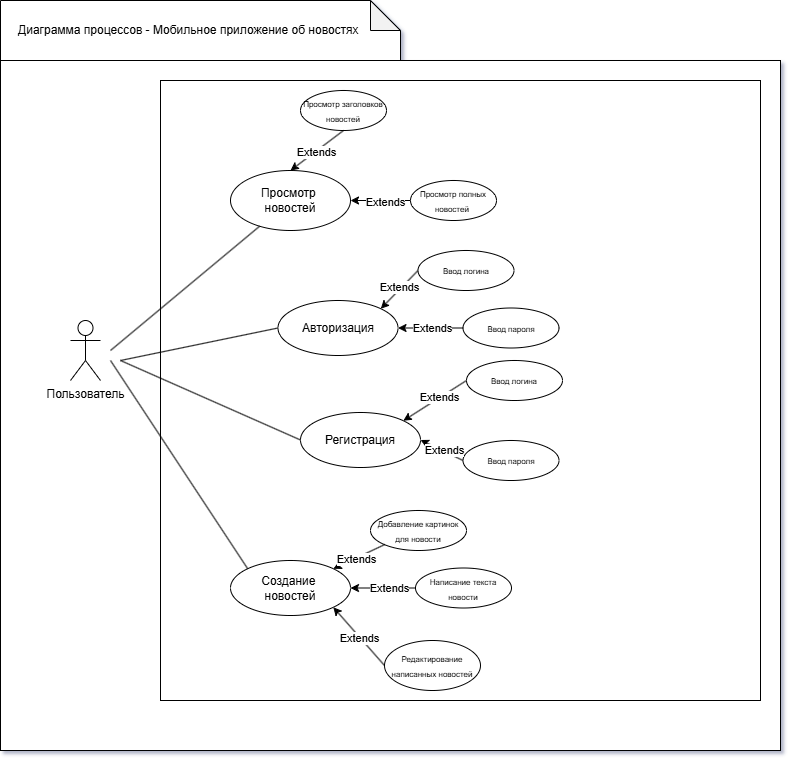

The diagram above was exported from draw.io. Its source (the exported page's mxGraphModel, read from the mxfile embedded in the PNG):
<mxGraphModel dx="1385" dy="796" grid="1" gridSize="10" guides="1" tooltips="1" connect="1" arrows="1" fold="1" page="1" pageScale="1" pageWidth="827" pageHeight="1169" background="#ffffff" math="0" shadow="1">
  <root>
    <mxCell id="0" />
    <mxCell id="1" parent="0" />
    <mxCell id="p0OhxFANoe4dollfx0cS-5" value="" style="shape=note;whiteSpace=wrap;html=1;backgroundOutline=1;darkOpacity=0.05;" parent="1" vertex="1">
      <mxGeometry x="20" y="170" width="400" height="60" as="geometry" />
    </mxCell>
    <mxCell id="p0OhxFANoe4dollfx0cS-6" value="" style="rounded=0;whiteSpace=wrap;html=1;" parent="1" vertex="1">
      <mxGeometry x="20" y="230" width="780" height="690" as="geometry" />
    </mxCell>
    <mxCell id="p0OhxFANoe4dollfx0cS-8" value="" style="rounded=0;whiteSpace=wrap;html=1;" parent="1" vertex="1">
      <mxGeometry x="180" y="250" width="600" height="620" as="geometry" />
    </mxCell>
    <mxCell id="p0OhxFANoe4dollfx0cS-9" value="Пользователь" style="shape=umlActor;verticalLabelPosition=bottom;verticalAlign=top;html=1;outlineConnect=0;" parent="1" vertex="1">
      <mxGeometry x="90" y="490" width="30" height="60" as="geometry" />
    </mxCell>
    <mxCell id="p0OhxFANoe4dollfx0cS-10" value="Диаграмма процессов - Мобильное приложение об новостях&amp;nbsp;" style="text;html=1;align=center;verticalAlign=middle;whiteSpace=wrap;rounded=0;" parent="1" vertex="1">
      <mxGeometry x="30" y="185" width="360" height="30" as="geometry" />
    </mxCell>
    <mxCell id="p0OhxFANoe4dollfx0cS-11" value="Просмотр&amp;nbsp;&lt;div&gt;новостей&lt;/div&gt;" style="ellipse;whiteSpace=wrap;html=1;" parent="1" vertex="1">
      <mxGeometry x="250" y="340" width="120" height="60" as="geometry" />
    </mxCell>
    <mxCell id="p0OhxFANoe4dollfx0cS-12" value="Создание&amp;nbsp;&lt;div&gt;новостей&lt;/div&gt;" style="ellipse;whiteSpace=wrap;html=1;" parent="1" vertex="1">
      <mxGeometry x="250" y="730" width="120" height="55" as="geometry" />
    </mxCell>
    <mxCell id="p0OhxFANoe4dollfx0cS-15" value="&lt;font style=&quot;font-size: 8px;&quot;&gt;Просмотр заголовков новостей&lt;/font&gt;" style="ellipse;whiteSpace=wrap;html=1;" parent="1" vertex="1">
      <mxGeometry x="320" y="260" width="86" height="40" as="geometry" />
    </mxCell>
    <mxCell id="p0OhxFANoe4dollfx0cS-16" value="" style="endArrow=classic;html=1;rounded=0;exitX=0.5;exitY=1;exitDx=0;exitDy=0;entryX=0.5;entryY=0;entryDx=0;entryDy=0;" parent="1" source="p0OhxFANoe4dollfx0cS-15" target="p0OhxFANoe4dollfx0cS-11" edge="1">
      <mxGeometry width="50" height="50" relative="1" as="geometry">
        <mxPoint x="400" y="360" as="sourcePoint" />
        <mxPoint x="450" y="310" as="targetPoint" />
      </mxGeometry>
    </mxCell>
    <mxCell id="p0OhxFANoe4dollfx0cS-24" value="Extends" style="edgeLabel;html=1;align=center;verticalAlign=middle;resizable=0;points=[];" parent="p0OhxFANoe4dollfx0cS-16" vertex="1" connectable="0">
      <mxGeometry x="0.0688" relative="1" as="geometry">
        <mxPoint as="offset" />
      </mxGeometry>
    </mxCell>
    <mxCell id="p0OhxFANoe4dollfx0cS-18" style="edgeStyle=orthogonalEdgeStyle;rounded=0;orthogonalLoop=1;jettySize=auto;html=1;entryX=1;entryY=0.5;entryDx=0;entryDy=0;" parent="1" source="p0OhxFANoe4dollfx0cS-17" target="p0OhxFANoe4dollfx0cS-11" edge="1">
      <mxGeometry relative="1" as="geometry" />
    </mxCell>
    <mxCell id="p0OhxFANoe4dollfx0cS-26" value="Extends" style="edgeLabel;html=1;align=center;verticalAlign=middle;resizable=0;points=[];" parent="p0OhxFANoe4dollfx0cS-18" vertex="1" connectable="0">
      <mxGeometry x="-0.1437" y="1" relative="1" as="geometry">
        <mxPoint as="offset" />
      </mxGeometry>
    </mxCell>
    <mxCell id="p0OhxFANoe4dollfx0cS-17" value="&lt;font style=&quot;font-size: 8px;&quot;&gt;Просмотр полных новостей&amp;nbsp;&lt;/font&gt;" style="ellipse;whiteSpace=wrap;html=1;" parent="1" vertex="1">
      <mxGeometry x="430" y="350" width="86" height="40" as="geometry" />
    </mxCell>
    <mxCell id="p0OhxFANoe4dollfx0cS-19" value="" style="endArrow=none;html=1;rounded=0;" parent="1" target="p0OhxFANoe4dollfx0cS-11" edge="1">
      <mxGeometry width="50" height="50" relative="1" as="geometry">
        <mxPoint x="130" y="520" as="sourcePoint" />
        <mxPoint x="180" y="470" as="targetPoint" />
      </mxGeometry>
    </mxCell>
    <mxCell id="p0OhxFANoe4dollfx0cS-20" value="&lt;font style=&quot;font-size: 8px;&quot;&gt;Добавление картинок для новости&lt;/font&gt;" style="ellipse;whiteSpace=wrap;html=1;" parent="1" vertex="1">
      <mxGeometry x="390" y="680" width="96" height="40" as="geometry" />
    </mxCell>
    <mxCell id="p0OhxFANoe4dollfx0cS-21" value="" style="endArrow=classic;html=1;rounded=0;exitX=0;exitY=1;exitDx=0;exitDy=0;entryX=1;entryY=0;entryDx=0;entryDy=0;" parent="1" source="p0OhxFANoe4dollfx0cS-20" target="p0OhxFANoe4dollfx0cS-12" edge="1">
      <mxGeometry width="50" height="50" relative="1" as="geometry">
        <mxPoint x="430" y="660" as="sourcePoint" />
        <mxPoint x="480" y="610" as="targetPoint" />
      </mxGeometry>
    </mxCell>
    <mxCell id="p0OhxFANoe4dollfx0cS-27" value="Extends" style="edgeLabel;html=1;align=center;verticalAlign=middle;resizable=0;points=[];" parent="p0OhxFANoe4dollfx0cS-21" vertex="1" connectable="0">
      <mxGeometry x="0.1369" y="2" relative="1" as="geometry">
        <mxPoint y="-1" as="offset" />
      </mxGeometry>
    </mxCell>
    <mxCell id="p0OhxFANoe4dollfx0cS-23" style="edgeStyle=orthogonalEdgeStyle;rounded=0;orthogonalLoop=1;jettySize=auto;html=1;entryX=1;entryY=0.5;entryDx=0;entryDy=0;" parent="1" source="p0OhxFANoe4dollfx0cS-22" target="p0OhxFANoe4dollfx0cS-12" edge="1">
      <mxGeometry relative="1" as="geometry" />
    </mxCell>
    <mxCell id="p0OhxFANoe4dollfx0cS-28" value="Extends" style="edgeLabel;html=1;align=center;verticalAlign=middle;resizable=0;points=[];" parent="p0OhxFANoe4dollfx0cS-23" vertex="1" connectable="0">
      <mxGeometry x="-0.1724" relative="1" as="geometry">
        <mxPoint as="offset" />
      </mxGeometry>
    </mxCell>
    <mxCell id="p0OhxFANoe4dollfx0cS-22" value="&lt;font style=&quot;font-size: 8px;&quot;&gt;Написание текста новости&lt;/font&gt;" style="ellipse;whiteSpace=wrap;html=1;" parent="1" vertex="1">
      <mxGeometry x="435" y="737.5" width="96" height="40" as="geometry" />
    </mxCell>
    <mxCell id="p0OhxFANoe4dollfx0cS-29" value="" style="endArrow=none;html=1;rounded=0;entryX=0;entryY=0;entryDx=0;entryDy=0;" parent="1" target="p0OhxFANoe4dollfx0cS-12" edge="1">
      <mxGeometry width="50" height="50" relative="1" as="geometry">
        <mxPoint x="130" y="530" as="sourcePoint" />
        <mxPoint x="277.1055750203816" y="618.271464664309" as="targetPoint" />
      </mxGeometry>
    </mxCell>
    <mxCell id="p0OhxFANoe4dollfx0cS-31" value="&lt;span style=&quot;font-size: 8px;&quot;&gt;Редактирование написанных новостей&lt;/span&gt;" style="ellipse;whiteSpace=wrap;html=1;" parent="1" vertex="1">
      <mxGeometry x="404" y="810" width="96" height="50" as="geometry" />
    </mxCell>
    <mxCell id="p0OhxFANoe4dollfx0cS-32" value="" style="endArrow=classic;html=1;rounded=0;exitX=0;exitY=0.5;exitDx=0;exitDy=0;entryX=1;entryY=1;entryDx=0;entryDy=0;" parent="1" source="p0OhxFANoe4dollfx0cS-31" target="p0OhxFANoe4dollfx0cS-12" edge="1">
      <mxGeometry width="50" height="50" relative="1" as="geometry">
        <mxPoint x="360" y="770" as="sourcePoint" />
        <mxPoint x="410" y="720" as="targetPoint" />
      </mxGeometry>
    </mxCell>
    <mxCell id="p0OhxFANoe4dollfx0cS-33" value="Extends" style="edgeLabel;html=1;align=center;verticalAlign=middle;resizable=0;points=[];" parent="p0OhxFANoe4dollfx0cS-32" vertex="1" connectable="0">
      <mxGeometry x="-0.0394" y="1" relative="1" as="geometry">
        <mxPoint as="offset" />
      </mxGeometry>
    </mxCell>
    <mxCell id="eYkl5M8Dv6jmmvTOUU6F-1" value="Авторизация" style="ellipse;whiteSpace=wrap;html=1;" vertex="1" parent="1">
      <mxGeometry x="297.5" y="470" width="120" height="55" as="geometry" />
    </mxCell>
    <mxCell id="eYkl5M8Dv6jmmvTOUU6F-2" value="&lt;font style=&quot;font-size: 8px;&quot;&gt;Ввод логина&lt;/font&gt;" style="ellipse;whiteSpace=wrap;html=1;" vertex="1" parent="1">
      <mxGeometry x="437.5" y="420" width="96" height="40" as="geometry" />
    </mxCell>
    <mxCell id="eYkl5M8Dv6jmmvTOUU6F-3" value="&lt;font style=&quot;font-size: 8px;&quot;&gt;Ввод пароля&lt;/font&gt;" style="ellipse;whiteSpace=wrap;html=1;" vertex="1" parent="1">
      <mxGeometry x="482.5" y="477.5" width="96" height="40" as="geometry" />
    </mxCell>
    <mxCell id="eYkl5M8Dv6jmmvTOUU6F-5" value="" style="endArrow=classic;html=1;rounded=0;exitX=0;exitY=0.5;exitDx=0;exitDy=0;entryX=1;entryY=0;entryDx=0;entryDy=0;" edge="1" parent="1" source="eYkl5M8Dv6jmmvTOUU6F-2" target="eYkl5M8Dv6jmmvTOUU6F-1">
      <mxGeometry width="50" height="50" relative="1" as="geometry">
        <mxPoint x="420" y="600" as="sourcePoint" />
        <mxPoint x="470" y="550" as="targetPoint" />
      </mxGeometry>
    </mxCell>
    <mxCell id="eYkl5M8Dv6jmmvTOUU6F-6" value="Extends" style="edgeLabel;html=1;align=center;verticalAlign=middle;resizable=0;points=[];" vertex="1" connectable="0" parent="eYkl5M8Dv6jmmvTOUU6F-5">
      <mxGeometry x="-0.0733" y="-2" relative="1" as="geometry">
        <mxPoint as="offset" />
      </mxGeometry>
    </mxCell>
    <mxCell id="eYkl5M8Dv6jmmvTOUU6F-7" value="" style="endArrow=classic;html=1;rounded=0;entryX=1;entryY=0.5;entryDx=0;entryDy=0;exitX=0;exitY=0.5;exitDx=0;exitDy=0;" edge="1" parent="1" source="eYkl5M8Dv6jmmvTOUU6F-3" target="eYkl5M8Dv6jmmvTOUU6F-1">
      <mxGeometry width="50" height="50" relative="1" as="geometry">
        <mxPoint x="420" y="620" as="sourcePoint" />
        <mxPoint x="470" y="570" as="targetPoint" />
      </mxGeometry>
    </mxCell>
    <mxCell id="eYkl5M8Dv6jmmvTOUU6F-8" value="Extends" style="edgeLabel;html=1;align=center;verticalAlign=middle;resizable=0;points=[];" vertex="1" connectable="0" parent="eYkl5M8Dv6jmmvTOUU6F-7">
      <mxGeometry x="-0.0451" relative="1" as="geometry">
        <mxPoint as="offset" />
      </mxGeometry>
    </mxCell>
    <mxCell id="eYkl5M8Dv6jmmvTOUU6F-9" value="" style="endArrow=none;html=1;rounded=0;entryX=0;entryY=0.5;entryDx=0;entryDy=0;" edge="1" parent="1" target="eYkl5M8Dv6jmmvTOUU6F-1">
      <mxGeometry width="50" height="50" relative="1" as="geometry">
        <mxPoint x="140" y="530" as="sourcePoint" />
        <mxPoint x="190" y="480" as="targetPoint" />
      </mxGeometry>
    </mxCell>
    <mxCell id="eYkl5M8Dv6jmmvTOUU6F-10" value="Регистрация" style="ellipse;whiteSpace=wrap;html=1;" vertex="1" parent="1">
      <mxGeometry x="320" y="582" width="120" height="55" as="geometry" />
    </mxCell>
    <mxCell id="eYkl5M8Dv6jmmvTOUU6F-11" value="&lt;font style=&quot;font-size: 8px;&quot;&gt;Ввод логина&lt;/font&gt;" style="ellipse;whiteSpace=wrap;html=1;" vertex="1" parent="1">
      <mxGeometry x="486" y="530" width="96" height="40" as="geometry" />
    </mxCell>
    <mxCell id="eYkl5M8Dv6jmmvTOUU6F-12" value="&lt;font style=&quot;font-size: 8px;&quot;&gt;Ввод пароля&lt;/font&gt;" style="ellipse;whiteSpace=wrap;html=1;" vertex="1" parent="1">
      <mxGeometry x="482.5" y="610" width="96" height="40" as="geometry" />
    </mxCell>
    <mxCell id="eYkl5M8Dv6jmmvTOUU6F-13" value="" style="endArrow=classic;html=1;rounded=0;entryX=1;entryY=0;entryDx=0;entryDy=0;exitX=0;exitY=0.5;exitDx=0;exitDy=0;" edge="1" parent="1" source="eYkl5M8Dv6jmmvTOUU6F-11" target="eYkl5M8Dv6jmmvTOUU6F-10">
      <mxGeometry width="50" height="50" relative="1" as="geometry">
        <mxPoint x="410" y="690" as="sourcePoint" />
        <mxPoint x="460" y="640" as="targetPoint" />
      </mxGeometry>
    </mxCell>
    <mxCell id="eYkl5M8Dv6jmmvTOUU6F-16" value="Extends" style="edgeLabel;html=1;align=center;verticalAlign=middle;resizable=0;points=[];" vertex="1" connectable="0" parent="eYkl5M8Dv6jmmvTOUU6F-13">
      <mxGeometry x="-0.1432" y="-1" relative="1" as="geometry">
        <mxPoint as="offset" />
      </mxGeometry>
    </mxCell>
    <mxCell id="eYkl5M8Dv6jmmvTOUU6F-17" value="" style="endArrow=classic;html=1;rounded=0;entryX=1;entryY=0.5;entryDx=0;entryDy=0;exitX=0;exitY=0.5;exitDx=0;exitDy=0;" edge="1" parent="1" source="eYkl5M8Dv6jmmvTOUU6F-12" target="eYkl5M8Dv6jmmvTOUU6F-10">
      <mxGeometry width="50" height="50" relative="1" as="geometry">
        <mxPoint x="390" y="670" as="sourcePoint" />
        <mxPoint x="440" y="620" as="targetPoint" />
      </mxGeometry>
    </mxCell>
    <mxCell id="eYkl5M8Dv6jmmvTOUU6F-18" value="Extends" style="edgeLabel;html=1;align=center;verticalAlign=middle;resizable=0;points=[];" vertex="1" connectable="0" parent="eYkl5M8Dv6jmmvTOUU6F-17">
      <mxGeometry x="-0.0797" y="-1" relative="1" as="geometry">
        <mxPoint as="offset" />
      </mxGeometry>
    </mxCell>
    <mxCell id="eYkl5M8Dv6jmmvTOUU6F-19" value="" style="endArrow=none;html=1;rounded=0;entryX=0;entryY=0.5;entryDx=0;entryDy=0;" edge="1" parent="1" target="eYkl5M8Dv6jmmvTOUU6F-10">
      <mxGeometry width="50" height="50" relative="1" as="geometry">
        <mxPoint x="140" y="530" as="sourcePoint" />
        <mxPoint x="190" y="480" as="targetPoint" />
      </mxGeometry>
    </mxCell>
  </root>
</mxGraphModel>